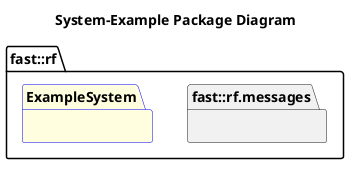

The diagram above was rendered by PlantUML. Its source (embedded in the PNG):
@startuml
title System-Example Package Diagram

namespace fast::rf {
  namespace messages  {}
  package ExampleSystem #LightYellow;line:blue {
  }
}
@enduml